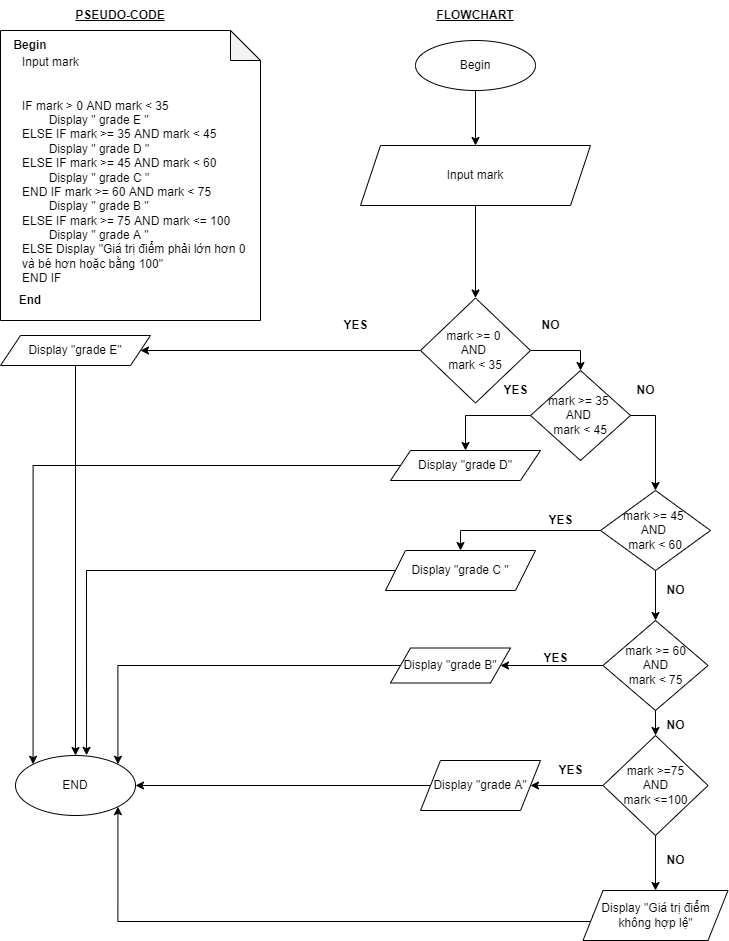

The diagram above was exported from draw.io. Its source (the exported page's mxGraphModel, read from the mxfile embedded in the PNG):
<mxGraphModel dx="1038" dy="489" grid="1" gridSize="10" guides="1" tooltips="1" connect="1" arrows="1" fold="1" page="1" pageScale="1" pageWidth="850" pageHeight="1100" math="0" shadow="0">
  <root>
    <mxCell id="0" />
    <mxCell id="1" parent="0" />
    <mxCell id="D63Y8OkeX6tTiN3wX5oD-7" style="edgeStyle=orthogonalEdgeStyle;rounded=0;orthogonalLoop=1;jettySize=auto;html=1;exitX=0.5;exitY=1;exitDx=0;exitDy=0;entryX=0.5;entryY=0;entryDx=0;entryDy=0;" edge="1" parent="1" source="D63Y8OkeX6tTiN3wX5oD-1" target="D63Y8OkeX6tTiN3wX5oD-3">
      <mxGeometry relative="1" as="geometry" />
    </mxCell>
    <mxCell id="D63Y8OkeX6tTiN3wX5oD-1" value="Begin" style="ellipse;whiteSpace=wrap;html=1;" vertex="1" parent="1">
      <mxGeometry x="485" y="120" width="120" height="50" as="geometry" />
    </mxCell>
    <mxCell id="D63Y8OkeX6tTiN3wX5oD-8" style="edgeStyle=orthogonalEdgeStyle;rounded=0;orthogonalLoop=1;jettySize=auto;html=1;exitX=0.5;exitY=1;exitDx=0;exitDy=0;entryX=0.5;entryY=0;entryDx=0;entryDy=0;" edge="1" parent="1" source="D63Y8OkeX6tTiN3wX5oD-3" target="D63Y8OkeX6tTiN3wX5oD-17">
      <mxGeometry relative="1" as="geometry">
        <mxPoint x="545" y="270" as="targetPoint" />
      </mxGeometry>
    </mxCell>
    <mxCell id="D63Y8OkeX6tTiN3wX5oD-3" value="Input mark" style="shape=parallelogram;perimeter=parallelogramPerimeter;whiteSpace=wrap;html=1;fixedSize=1;" vertex="1" parent="1">
      <mxGeometry x="430" y="225" width="230" height="60" as="geometry" />
    </mxCell>
    <mxCell id="D63Y8OkeX6tTiN3wX5oD-11" value="" style="shape=note;whiteSpace=wrap;html=1;backgroundOutline=1;darkOpacity=0.05;" vertex="1" parent="1">
      <mxGeometry x="70" y="110" width="260" height="290" as="geometry" />
    </mxCell>
    <mxCell id="D63Y8OkeX6tTiN3wX5oD-12" value="&lt;b&gt;Begin&lt;/b&gt;" style="text;html=1;strokeColor=none;fillColor=none;align=center;verticalAlign=middle;whiteSpace=wrap;rounded=0;" vertex="1" parent="1">
      <mxGeometry x="70" y="110" width="60" height="30" as="geometry" />
    </mxCell>
    <mxCell id="D63Y8OkeX6tTiN3wX5oD-13" value="&lt;b&gt;End&lt;/b&gt;" style="text;html=1;strokeColor=none;fillColor=none;align=center;verticalAlign=middle;whiteSpace=wrap;rounded=0;" vertex="1" parent="1">
      <mxGeometry x="70" y="365" width="60" height="30" as="geometry" />
    </mxCell>
    <mxCell id="D63Y8OkeX6tTiN3wX5oD-14" value="Input mark&lt;br&gt;&lt;br&gt;&lt;br&gt;IF mark &amp;gt; 0 AND mark &amp;lt; 35&lt;br&gt;&lt;span style=&quot;white-space: pre&quot;&gt;&#09;&lt;/span&gt;Display &quot; grade E &quot;&lt;br&gt;ELSE IF mark &amp;gt;= 35 AND mark &amp;lt; 45&lt;br&gt;&lt;span style=&quot;white-space: pre&quot;&gt;&#09;&lt;/span&gt;Display &quot; grade D &quot;&lt;br&gt;ELSE IF mark &amp;gt;= 45 AND mark &amp;lt; 60&lt;br&gt;&lt;span style=&quot;white-space: pre&quot;&gt;&#09;&lt;/span&gt;Display &quot; grade C &quot;&lt;br&gt;END IF mark &amp;gt;= 60 AND mark &amp;lt; 75&lt;br&gt;&lt;span style=&quot;white-space: pre&quot;&gt;&#09;&lt;/span&gt;Display &quot; grade B &quot;&lt;br&gt;ELSE IF mark &amp;gt;= 75 AND mark &amp;lt;= 100&lt;br&gt;&lt;span style=&quot;white-space: pre&quot;&gt;&#09;&lt;/span&gt;Display &quot; grade A &quot;&lt;br&gt;ELSE Display &quot;Giá trị điểm phải lớn hơn 0 và bé hơn hoặc bằng 100&quot;&lt;br&gt;END IF" style="text;html=1;strokeColor=none;fillColor=none;align=left;verticalAlign=middle;whiteSpace=wrap;rounded=0;" vertex="1" parent="1">
      <mxGeometry x="90" y="140" width="230" height="220" as="geometry" />
    </mxCell>
    <mxCell id="D63Y8OkeX6tTiN3wX5oD-15" value="&lt;b&gt;&lt;u&gt;PSEUDO-CODE&lt;/u&gt;&lt;/b&gt;" style="text;html=1;strokeColor=none;fillColor=none;align=center;verticalAlign=middle;whiteSpace=wrap;rounded=0;" vertex="1" parent="1">
      <mxGeometry x="90" y="80" width="200" height="30" as="geometry" />
    </mxCell>
    <mxCell id="D63Y8OkeX6tTiN3wX5oD-16" value="&lt;b&gt;&lt;u&gt;FLOWCHART&lt;/u&gt;&lt;/b&gt;" style="text;html=1;strokeColor=none;fillColor=none;align=center;verticalAlign=middle;whiteSpace=wrap;rounded=0;" vertex="1" parent="1">
      <mxGeometry x="445" y="80" width="200" height="30" as="geometry" />
    </mxCell>
    <mxCell id="D63Y8OkeX6tTiN3wX5oD-37" style="edgeStyle=orthogonalEdgeStyle;rounded=0;orthogonalLoop=1;jettySize=auto;html=1;exitX=1;exitY=0.5;exitDx=0;exitDy=0;entryX=0.5;entryY=0;entryDx=0;entryDy=0;" edge="1" parent="1" source="D63Y8OkeX6tTiN3wX5oD-17" target="D63Y8OkeX6tTiN3wX5oD-24">
      <mxGeometry relative="1" as="geometry">
        <mxPoint x="710" y="415" as="targetPoint" />
      </mxGeometry>
    </mxCell>
    <mxCell id="D63Y8OkeX6tTiN3wX5oD-71" style="edgeStyle=orthogonalEdgeStyle;rounded=0;orthogonalLoop=1;jettySize=auto;html=1;exitX=0;exitY=0.5;exitDx=0;exitDy=0;entryX=1;entryY=0.5;entryDx=0;entryDy=0;" edge="1" parent="1" source="D63Y8OkeX6tTiN3wX5oD-17" target="D63Y8OkeX6tTiN3wX5oD-22">
      <mxGeometry relative="1" as="geometry" />
    </mxCell>
    <mxCell id="D63Y8OkeX6tTiN3wX5oD-17" value="mark &amp;gt;= 0 &lt;br&gt;AND &lt;br&gt;mark &amp;lt; 35" style="rhombus;whiteSpace=wrap;html=1;" vertex="1" parent="1">
      <mxGeometry x="490" y="377.5" width="110" height="105" as="geometry" />
    </mxCell>
    <mxCell id="D63Y8OkeX6tTiN3wX5oD-31" style="edgeStyle=orthogonalEdgeStyle;rounded=0;orthogonalLoop=1;jettySize=auto;html=1;exitX=0.5;exitY=1;exitDx=0;exitDy=0;entryX=0.5;entryY=0;entryDx=0;entryDy=0;" edge="1" parent="1" source="D63Y8OkeX6tTiN3wX5oD-22" target="D63Y8OkeX6tTiN3wX5oD-34">
      <mxGeometry relative="1" as="geometry">
        <mxPoint x="355" y="750" as="targetPoint" />
        <Array as="points" />
      </mxGeometry>
    </mxCell>
    <mxCell id="D63Y8OkeX6tTiN3wX5oD-22" value="Display &quot;grade E&quot;" style="shape=parallelogram;perimeter=parallelogramPerimeter;whiteSpace=wrap;html=1;fixedSize=1;" vertex="1" parent="1">
      <mxGeometry x="70" y="415" width="150" height="30" as="geometry" />
    </mxCell>
    <mxCell id="D63Y8OkeX6tTiN3wX5oD-26" style="edgeStyle=orthogonalEdgeStyle;rounded=0;orthogonalLoop=1;jettySize=auto;html=1;exitX=1;exitY=0.5;exitDx=0;exitDy=0;entryX=0.5;entryY=0;entryDx=0;entryDy=0;" edge="1" parent="1" source="D63Y8OkeX6tTiN3wX5oD-24" target="D63Y8OkeX6tTiN3wX5oD-39">
      <mxGeometry relative="1" as="geometry">
        <mxPoint x="760" y="550" as="targetPoint" />
        <Array as="points">
          <mxPoint x="725" y="495" />
        </Array>
      </mxGeometry>
    </mxCell>
    <mxCell id="D63Y8OkeX6tTiN3wX5oD-38" style="edgeStyle=orthogonalEdgeStyle;rounded=0;orthogonalLoop=1;jettySize=auto;html=1;exitX=0;exitY=0.5;exitDx=0;exitDy=0;entryX=0.5;entryY=0;entryDx=0;entryDy=0;" edge="1" parent="1" source="D63Y8OkeX6tTiN3wX5oD-24" target="D63Y8OkeX6tTiN3wX5oD-29">
      <mxGeometry relative="1" as="geometry" />
    </mxCell>
    <mxCell id="D63Y8OkeX6tTiN3wX5oD-24" value="mark &amp;gt;= 35 &lt;br&gt;AND &lt;br&gt;mark &amp;lt; 45" style="rhombus;whiteSpace=wrap;html=1;" vertex="1" parent="1">
      <mxGeometry x="600" y="450" width="100" height="90" as="geometry" />
    </mxCell>
    <mxCell id="D63Y8OkeX6tTiN3wX5oD-27" value="&lt;b&gt;YES&lt;/b&gt;" style="text;html=1;align=center;verticalAlign=middle;resizable=0;points=[];autosize=1;strokeColor=none;fillColor=none;" vertex="1" parent="1">
      <mxGeometry x="405" y="395" width="40" height="20" as="geometry" />
    </mxCell>
    <mxCell id="D63Y8OkeX6tTiN3wX5oD-28" value="&lt;b&gt;NO&lt;/b&gt;" style="text;html=1;align=center;verticalAlign=middle;resizable=0;points=[];autosize=1;strokeColor=none;fillColor=none;" vertex="1" parent="1">
      <mxGeometry x="605" y="395" width="30" height="20" as="geometry" />
    </mxCell>
    <mxCell id="D63Y8OkeX6tTiN3wX5oD-70" style="edgeStyle=orthogonalEdgeStyle;rounded=0;orthogonalLoop=1;jettySize=auto;html=1;exitX=0;exitY=0.5;exitDx=0;exitDy=0;entryX=0;entryY=0;entryDx=0;entryDy=0;" edge="1" parent="1" source="D63Y8OkeX6tTiN3wX5oD-29" target="D63Y8OkeX6tTiN3wX5oD-34">
      <mxGeometry relative="1" as="geometry" />
    </mxCell>
    <mxCell id="D63Y8OkeX6tTiN3wX5oD-29" value="Display &quot;grade D&quot;" style="shape=parallelogram;perimeter=parallelogramPerimeter;whiteSpace=wrap;html=1;fixedSize=1;" vertex="1" parent="1">
      <mxGeometry x="460" y="530" width="150" height="30" as="geometry" />
    </mxCell>
    <mxCell id="D63Y8OkeX6tTiN3wX5oD-59" style="edgeStyle=orthogonalEdgeStyle;rounded=0;orthogonalLoop=1;jettySize=auto;html=1;exitX=0;exitY=0.5;exitDx=0;exitDy=0;entryX=0.592;entryY=-0.003;entryDx=0;entryDy=0;entryPerimeter=0;" edge="1" parent="1" source="D63Y8OkeX6tTiN3wX5oD-30" target="D63Y8OkeX6tTiN3wX5oD-34">
      <mxGeometry relative="1" as="geometry" />
    </mxCell>
    <mxCell id="D63Y8OkeX6tTiN3wX5oD-30" value="Display &quot;grade C &quot;" style="shape=parallelogram;perimeter=parallelogramPerimeter;whiteSpace=wrap;html=1;fixedSize=1;" vertex="1" parent="1">
      <mxGeometry x="455" y="630" width="150" height="40" as="geometry" />
    </mxCell>
    <mxCell id="D63Y8OkeX6tTiN3wX5oD-34" value="END" style="ellipse;whiteSpace=wrap;html=1;" vertex="1" parent="1">
      <mxGeometry x="85" y="835" width="120" height="60" as="geometry" />
    </mxCell>
    <mxCell id="D63Y8OkeX6tTiN3wX5oD-42" style="edgeStyle=orthogonalEdgeStyle;rounded=0;orthogonalLoop=1;jettySize=auto;html=1;exitX=0;exitY=0.5;exitDx=0;exitDy=0;entryX=0.5;entryY=0;entryDx=0;entryDy=0;" edge="1" parent="1" source="D63Y8OkeX6tTiN3wX5oD-39" target="D63Y8OkeX6tTiN3wX5oD-30">
      <mxGeometry relative="1" as="geometry" />
    </mxCell>
    <mxCell id="D63Y8OkeX6tTiN3wX5oD-45" style="edgeStyle=orthogonalEdgeStyle;rounded=0;orthogonalLoop=1;jettySize=auto;html=1;exitX=0.5;exitY=1;exitDx=0;exitDy=0;entryX=0.5;entryY=0;entryDx=0;entryDy=0;" edge="1" parent="1" source="D63Y8OkeX6tTiN3wX5oD-39" target="D63Y8OkeX6tTiN3wX5oD-44">
      <mxGeometry relative="1" as="geometry" />
    </mxCell>
    <mxCell id="D63Y8OkeX6tTiN3wX5oD-39" value="mark &amp;gt;= 45 &lt;br&gt;AND &lt;br&gt;mark &amp;lt; 60" style="rhombus;whiteSpace=wrap;html=1;" vertex="1" parent="1">
      <mxGeometry x="670" y="570" width="110" height="80" as="geometry" />
    </mxCell>
    <mxCell id="D63Y8OkeX6tTiN3wX5oD-40" value="&lt;b&gt;YES&lt;/b&gt;" style="text;html=1;align=center;verticalAlign=middle;resizable=0;points=[];autosize=1;strokeColor=none;fillColor=none;" vertex="1" parent="1">
      <mxGeometry x="565" y="460" width="40" height="20" as="geometry" />
    </mxCell>
    <mxCell id="D63Y8OkeX6tTiN3wX5oD-41" value="&lt;b&gt;NO&lt;/b&gt;" style="text;html=1;align=center;verticalAlign=middle;resizable=0;points=[];autosize=1;strokeColor=none;fillColor=none;" vertex="1" parent="1">
      <mxGeometry x="700" y="460" width="30" height="20" as="geometry" />
    </mxCell>
    <mxCell id="D63Y8OkeX6tTiN3wX5oD-43" value="&lt;b&gt;YES&lt;/b&gt;" style="text;html=1;align=center;verticalAlign=middle;resizable=0;points=[];autosize=1;strokeColor=none;fillColor=none;" vertex="1" parent="1">
      <mxGeometry x="610" y="590" width="40" height="20" as="geometry" />
    </mxCell>
    <mxCell id="D63Y8OkeX6tTiN3wX5oD-47" style="edgeStyle=orthogonalEdgeStyle;rounded=0;orthogonalLoop=1;jettySize=auto;html=1;exitX=0;exitY=0.5;exitDx=0;exitDy=0;entryX=1;entryY=0.5;entryDx=0;entryDy=0;" edge="1" parent="1" source="D63Y8OkeX6tTiN3wX5oD-44" target="D63Y8OkeX6tTiN3wX5oD-46">
      <mxGeometry relative="1" as="geometry" />
    </mxCell>
    <mxCell id="D63Y8OkeX6tTiN3wX5oD-72" style="edgeStyle=orthogonalEdgeStyle;rounded=0;orthogonalLoop=1;jettySize=auto;html=1;exitX=0.5;exitY=1;exitDx=0;exitDy=0;entryX=0.5;entryY=0;entryDx=0;entryDy=0;" edge="1" parent="1" source="D63Y8OkeX6tTiN3wX5oD-44" target="D63Y8OkeX6tTiN3wX5oD-61">
      <mxGeometry relative="1" as="geometry" />
    </mxCell>
    <mxCell id="D63Y8OkeX6tTiN3wX5oD-44" value="mark &amp;gt;= 60&lt;br&gt;AND&lt;br&gt;mark &amp;lt; 75" style="rhombus;whiteSpace=wrap;html=1;" vertex="1" parent="1">
      <mxGeometry x="672.5" y="700" width="105" height="90" as="geometry" />
    </mxCell>
    <mxCell id="D63Y8OkeX6tTiN3wX5oD-60" style="edgeStyle=orthogonalEdgeStyle;rounded=0;orthogonalLoop=1;jettySize=auto;html=1;exitX=0;exitY=0.5;exitDx=0;exitDy=0;entryX=1;entryY=0;entryDx=0;entryDy=0;" edge="1" parent="1" source="D63Y8OkeX6tTiN3wX5oD-46" target="D63Y8OkeX6tTiN3wX5oD-34">
      <mxGeometry relative="1" as="geometry">
        <mxPoint x="388" y="810" as="targetPoint" />
      </mxGeometry>
    </mxCell>
    <mxCell id="D63Y8OkeX6tTiN3wX5oD-46" value="Display &quot;grade B&quot;" style="shape=parallelogram;perimeter=parallelogramPerimeter;whiteSpace=wrap;html=1;fixedSize=1;" vertex="1" parent="1">
      <mxGeometry x="460" y="727.5" width="120" height="35" as="geometry" />
    </mxCell>
    <mxCell id="D63Y8OkeX6tTiN3wX5oD-48" value="&lt;b&gt;NO&lt;/b&gt;" style="text;html=1;align=center;verticalAlign=middle;resizable=0;points=[];autosize=1;strokeColor=none;fillColor=none;" vertex="1" parent="1">
      <mxGeometry x="730" y="660" width="30" height="20" as="geometry" />
    </mxCell>
    <mxCell id="D63Y8OkeX6tTiN3wX5oD-49" value="&lt;b&gt;YES&lt;/b&gt;" style="text;html=1;align=center;verticalAlign=middle;resizable=0;points=[];autosize=1;strokeColor=none;fillColor=none;" vertex="1" parent="1">
      <mxGeometry x="605" y="727.5" width="40" height="20" as="geometry" />
    </mxCell>
    <mxCell id="D63Y8OkeX6tTiN3wX5oD-64" style="edgeStyle=orthogonalEdgeStyle;rounded=0;orthogonalLoop=1;jettySize=auto;html=1;exitX=0;exitY=0.5;exitDx=0;exitDy=0;entryX=1;entryY=0.5;entryDx=0;entryDy=0;" edge="1" parent="1" source="D63Y8OkeX6tTiN3wX5oD-51" target="D63Y8OkeX6tTiN3wX5oD-34">
      <mxGeometry relative="1" as="geometry" />
    </mxCell>
    <mxCell id="D63Y8OkeX6tTiN3wX5oD-51" value="Display &quot;grade A&quot;" style="shape=parallelogram;perimeter=parallelogramPerimeter;whiteSpace=wrap;html=1;fixedSize=1;" vertex="1" parent="1">
      <mxGeometry x="490" y="840" width="120" height="50" as="geometry" />
    </mxCell>
    <mxCell id="D63Y8OkeX6tTiN3wX5oD-53" value="&lt;b&gt;NO&lt;/b&gt;" style="text;html=1;align=center;verticalAlign=middle;resizable=0;points=[];autosize=1;strokeColor=none;fillColor=none;" vertex="1" parent="1">
      <mxGeometry x="730" y="795" width="30" height="20" as="geometry" />
    </mxCell>
    <mxCell id="D63Y8OkeX6tTiN3wX5oD-63" style="edgeStyle=orthogonalEdgeStyle;rounded=0;orthogonalLoop=1;jettySize=auto;html=1;exitX=0;exitY=0.5;exitDx=0;exitDy=0;entryX=1;entryY=0.5;entryDx=0;entryDy=0;" edge="1" parent="1" source="D63Y8OkeX6tTiN3wX5oD-61" target="D63Y8OkeX6tTiN3wX5oD-51">
      <mxGeometry relative="1" as="geometry" />
    </mxCell>
    <mxCell id="D63Y8OkeX6tTiN3wX5oD-67" style="edgeStyle=orthogonalEdgeStyle;rounded=0;orthogonalLoop=1;jettySize=auto;html=1;exitX=0.5;exitY=1;exitDx=0;exitDy=0;entryX=0.5;entryY=0;entryDx=0;entryDy=0;" edge="1" parent="1" source="D63Y8OkeX6tTiN3wX5oD-61" target="D63Y8OkeX6tTiN3wX5oD-66">
      <mxGeometry relative="1" as="geometry" />
    </mxCell>
    <mxCell id="D63Y8OkeX6tTiN3wX5oD-61" value="mark &amp;gt;=75&lt;br&gt;AND&lt;br&gt;mark &amp;lt;=100" style="rhombus;whiteSpace=wrap;html=1;" vertex="1" parent="1">
      <mxGeometry x="672.5" y="815" width="105" height="100" as="geometry" />
    </mxCell>
    <mxCell id="D63Y8OkeX6tTiN3wX5oD-65" value="&lt;b&gt;YES&lt;/b&gt;" style="text;html=1;align=center;verticalAlign=middle;resizable=0;points=[];autosize=1;strokeColor=none;fillColor=none;" vertex="1" parent="1">
      <mxGeometry x="620" y="840" width="40" height="20" as="geometry" />
    </mxCell>
    <mxCell id="D63Y8OkeX6tTiN3wX5oD-69" style="edgeStyle=orthogonalEdgeStyle;rounded=0;orthogonalLoop=1;jettySize=auto;html=1;exitX=0;exitY=0.5;exitDx=0;exitDy=0;entryX=1;entryY=1;entryDx=0;entryDy=0;" edge="1" parent="1" source="D63Y8OkeX6tTiN3wX5oD-66" target="D63Y8OkeX6tTiN3wX5oD-34">
      <mxGeometry relative="1" as="geometry">
        <Array as="points">
          <mxPoint x="663" y="1001" />
        </Array>
      </mxGeometry>
    </mxCell>
    <mxCell id="D63Y8OkeX6tTiN3wX5oD-66" value="Display &quot;Giá trị điểm không hợp lệ&quot;" style="shape=parallelogram;perimeter=parallelogramPerimeter;whiteSpace=wrap;html=1;fixedSize=1;" vertex="1" parent="1">
      <mxGeometry x="652.5" y="970" width="145" height="50" as="geometry" />
    </mxCell>
    <mxCell id="D63Y8OkeX6tTiN3wX5oD-68" value="&lt;b&gt;NO&lt;/b&gt;" style="text;html=1;align=center;verticalAlign=middle;resizable=0;points=[];autosize=1;strokeColor=none;fillColor=none;" vertex="1" parent="1">
      <mxGeometry x="730" y="930" width="30" height="20" as="geometry" />
    </mxCell>
  </root>
</mxGraphModel>